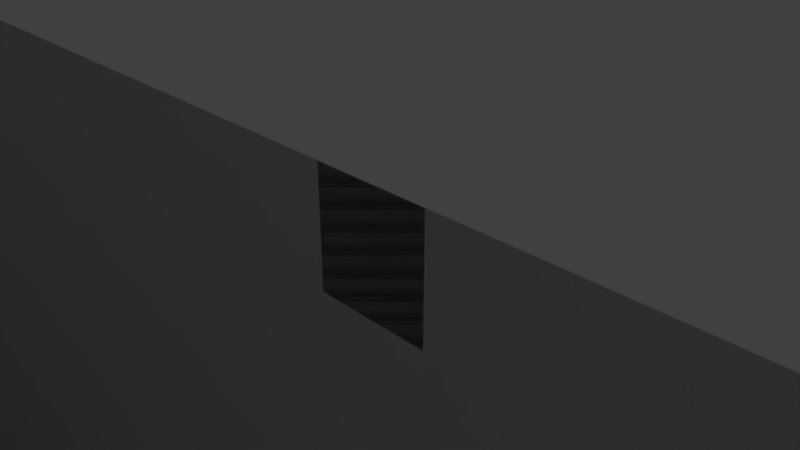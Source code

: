 # Source: testlev_01_v02.blend  (saved by Blender 2.79.0; exported with 4.5.12 LTS)
import bpy
from mathutils import Matrix  # noqa: F401  (used for matrix-valued properties, if any)

bpy.ops.wm.read_factory_settings(use_empty=True)
scene = bpy.context.scene
scene.name = 'Scene'

# ---- collections
col_collection_1 = bpy.data.collections.new('Collection 1'); scene.collection.children.link(col_collection_1)

# ---- world
world_world = bpy.data.worlds.new('World'); scene.world = world_world
world_world.color = (0.05088, 0.05088, 0.05088)
world_world.use_sun_shadow = False
world_world.sun_shadow_jitter_overblur = 0.0
world_world.cycles.sampling_method = 'MANUAL'

# ---- cameras
cam_camera = bpy.data.cameras.new('Camera')
cam_camera.clip_end = 100.0
cam_camera.lens = 35.0
cam_camera.sensor_width = 32.0
cam_camera.sensor_height = 18.0
cam_camera.ortho_scale = 7.314
cam_camera.dof.focus_distance = 0.0
cam_camera.dof.aperture_fstop = 128.0

# ---- lights
light_lamp = bpy.data.lights.new('Lamp', 'POINT')
light_lamp.transmission_factor = 0.0
light_lamp.cutoff_distance = 30.0
light_lamp.energy = 100.0
light_lamp.shadow_buffer_clip_start = 1.001
light_lamp.shadow_soft_size = 0.1
light_lamp.shadow_maximum_resolution = 0.006
light_lamp.use_absolute_resolution = True

# ---- meshes
me_plane_006 = bpy.data.meshes.new('Plane.006')
me_plane_006.from_pydata([(-232.1, -69.33, 2.987e-06), (26.86, -69.33, 2.987e-06), (-232.1, 1.0, 0.0), (26.86, 1.0, 0.0), (-103.5, -72.15, 3.033e-07), (-99.09, -72.15, 3.033e-07), (-103.5, -1.83, -2.683e-06), (-99.09, -1.83, -2.683e-06), (-246.8, -6.613, -2.877e-06), (-230.7, -69.68, 4.704e-06), (-231.9, -5.492, -3.076e-06), (-231.9, 0.9764, -3.354e-06), (-246.3, -69.54, 4.679e-06), (-248.2, 0.9764, -3.354e-06), (-231.9, -10.69, -2.852e-06), (-245.5, -11.44, -2.718e-06), (-256.8, -14.91, -1.402e-06), (-257.7, -19.64, -1.248e-06), (-251.9, -69.26, 1.129e-05), (-252.1, -15.78, -2.054e-06), (-252.0, -12.38, -1.91e-06), (-250.0, -69.38, 6.503e-06), (-246.8, -3.379, -3.016e-06), (-231.9, -2.258, -3.215e-06), (-231.9, -0.06844, -3.31e-06), (-248.2, -0.7566, -3.187e-06), (-248.8, -10.1, -2.126e-06), (-248.6, -12.41, -2.503e-06), (-247.3, -69.46, 5.53e-06), (-246.8, -66.61, 4.756e-06), (-254.7, -66.44, 1.079e-05), (-230.7, -65.25, 4.513e-06), (-249.5, -66.66, 6.44e-06), (-248.1, -66.63, 5.55e-06), (-290.3, 0.9764, -3.354e-06), (-290.3, -0.7566, -3.187e-06)], [], [(0, 2, 3, 1), (4, 6, 7, 5), (25, 13, 11, 24), (15, 8, 10, 14), (20, 19, 17, 16), (29, 15, 14, 31), (32, 30, 17, 19), (26, 27, 19, 20), (8, 22, 23, 10), (22, 25, 24, 23), (8, 15, 27, 26), (33, 32, 19, 27), (29, 33, 27, 15), (12, 28, 33, 29), (28, 21, 32, 33), (21, 18, 30, 32), (12, 29, 31, 9), (13, 25, 35, 34)])
me_plane_006.use_remesh_preserve_volume = False
me_plane_006.use_remesh_preserve_attributes = False
me_plane_006.use_mirror_vertex_groups = False
me_plane_006.update()
me_plane_005 = bpy.data.meshes.new('Plane.005')
me_plane_005.from_pydata([(-394.1, 58.77, 1.023e-05), (-387.7, -295.8, 8.969e-06), (-319.3, 62.96, 1.134e-05), (-190.2, -297.5, 1.112e-05), (-388.9, -257.3, 8.123e-06), (-272.0, -257.6, 1.002e-05), (-283.7, -240.1, 9.378e-06), (-389.2, -245.0, 8.396e-06), (-290.1, -222.9, 3.24e-05), (-390.4, -223.9, 3.072e-05), (-309.3, -95.21, 2.744e-05), (-391.6, -78.31, 2.256e-05), (-318.9, -25.01, 1.636e-05), (-393.0, -27.94, 1.502e-05), (-392.8, -68.07, 2.099e-05), (-310.1, -89.12, 2.661e-05), (-388.7, -330.3, 3.459e-05), (28.64, -330.3, 3.459e-05), (-388.7, -295.8, 3.317e-05), (28.64, -295.8, 3.317e-05), (-388.3, -276.5, 8.546e-06), (-237.4, -283.0, 1.153e-05)], [], [(20, 21, 3, 1), (7, 6, 5, 4), (9, 8, 6, 7), (11, 10, 8, 9), (14, 15, 10, 11), (0, 2, 12, 13), (13, 12, 15, 14), (16, 18, 19, 17), (4, 5, 21, 20)])
me_plane_005.use_remesh_preserve_volume = False
me_plane_005.use_remesh_preserve_attributes = False
me_plane_005.use_mirror_vertex_groups = False
me_plane_005.update()
me_plane_004 = bpy.data.meshes.new('Plane.004')
me_plane_004.from_pydata([(243.7, -16.88, 104.1), (-261.9, -16.88, 104.1), (243.7, -16.88, -165.1), (-261.9, -16.88, -165.1)], [], [(0, 2, 3, 1)])
me_plane_004.use_remesh_preserve_volume = False
me_plane_004.use_remesh_preserve_attributes = False
me_plane_004.use_mirror_vertex_groups = False
me_plane_004.update()
me_plane_002 = bpy.data.meshes.new('Plane.002')
me_plane_002.from_pydata([(243.7, -16.88, 104.1), (-261.9, -16.88, 104.1), (243.7, -16.88, -64.55), (-261.9, -16.88, -64.55)], [], [(0, 2, 3, 1)])
me_plane_002.use_remesh_preserve_volume = False
me_plane_002.use_remesh_preserve_attributes = False
me_plane_002.use_mirror_vertex_groups = False
me_plane_002.update()
me_plane_003 = bpy.data.meshes.new('Plane.003')
me_plane_003.from_pydata([(-163.1, 33.24, -8.583e-06), (-178.1, 33.24, -8.583e-06), (-163.1, 48.18, -8.583e-06), (-178.1, 48.18, -8.583e-06), (-161.7, 29.15, -5.722e-06), (-175.0, 22.76, -6.676e-06), (-162.9, 32.1, -5.722e-06), (-176.3, 25.58, -6.676e-06), (-159.0, 27.46, -5.722e-06), (-166.0, 21.54, -5.722e-06), (-161.3, 28.56, -4.768e-06), (-168.7, 22.48, -5.722e-06), (-155.4, 26.65, -4.768e-06), (-158.1, 22.53, -6.676e-06), (-158.2, 27.26, -4.768e-06), (-161.9, 22.19, -5.722e-06), (-163.0, 31.72, -7.629e-06), (-163.3, 31.53, -7.629e-06), (-163.3, 33.44, -6.676e-06), (-163.7, 33.41, -6.676e-06), (-162.1, 29.17, -7.629e-06), (-162.4, 28.99, -7.629e-06), (-161.1, 27.93, -7.629e-06), (-161.3, 27.61, -7.629e-06), (-159.7, 27.11, -7.629e-06), (-159.9, 26.79, -7.629e-06), (-158.0, 26.51, -6.676e-06), (-158.1, 26.15, -6.676e-06), (-157.9, 26.51, -6.676e-06), (-158.1, 26.15, -6.676e-06), (-143.5, 24.48, -6.676e-06), (-143.6, 24.11, -6.676e-06), (-143.1, 24.31, -6.676e-06), (-143.3, 24.03, -6.676e-06), (-142.8, 24.09, -6.676e-06), (-143.2, 23.97, -6.676e-06), (-142.7, 23.88, -6.676e-06), (-143.1, 23.8, -6.676e-06), (-137.5, -0.8543, -1.907e-06), (-137.8, -0.8237, -1.907e-06), (-128.9, 32.8, 23.56), (-124.1, 32.8, 37.75), (-128.9, 47.74, 23.56), (-124.1, 47.74, 37.75), (-129.3, 28.71, 22.19), (-125.1, 22.32, 34.78), (-129.0, 31.66, 23.3), (-124.7, 25.15, 36.08), (-130.2, 27.02, 19.61), (-127.9, 21.1, 26.3), (-129.5, 28.12, 21.83), (-127.1, 22.04, 28.8), (-131.3, 26.21, 16.22), (-130.5, 22.09, 18.81), (-130.5, 26.82, 18.87), (-129.3, 21.75, 22.39), (-128.3, 30.15, 26.23), (-128.1, 29.95, 26.55), (-128.1, 32.98, 26.53), (-127.9, 32.97, 26.89), (-128.9, 28.34, 25.37), (-128.7, 28.04, 25.69), (-129.3, 27.3, 24.41), (-129.2, 26.95, 24.61), (-129.8, 26.44, 23.15), (-129.7, 26.12, 23.34), (-130.5, 26.07, 21.45), (-130.4, 25.59, 21.55), (-130.5, 26.07, 21.45), (-130.4, 25.59, 21.56), (-135.1, 24.04, 7.751), (-135.0, 23.73, 7.835), (-135.3, 23.87, 7.349), (-135.1, 23.65, 7.596), (-135.4, 23.65, 7.101), (-135.1, 23.58, 7.441), (-135.4, 23.44, 7.006), (-135.1, 23.42, 7.357), (-137.0, -0.07753, 2.024), (-136.4, -0.115, 2.381)], [], [(0, 1, 3, 2), (4, 5, 7, 6), (8, 9, 11, 10), (12, 13, 15, 14), (16, 17, 19, 18), (16, 20, 21, 17), (20, 22, 23, 21), (22, 24, 25, 23), (24, 26, 27, 25), (26, 28, 29, 27), (28, 30, 31, 29), (30, 32, 33, 31), (32, 34, 35, 33), (34, 36, 37, 35), (36, 38, 39, 37), (40, 42, 43, 41), (44, 46, 47, 45), (48, 50, 51, 49), (52, 54, 55, 53), (56, 58, 59, 57), (56, 57, 61, 60), (60, 61, 63, 62), (62, 63, 65, 64), (64, 65, 67, 66), (66, 67, 69, 68), (68, 69, 71, 70), (70, 71, 73, 72), (72, 73, 75, 74), (74, 75, 77, 76), (76, 77, 79, 78)])
me_plane_003.use_remesh_preserve_volume = False
me_plane_003.use_remesh_preserve_attributes = False
me_plane_003.use_mirror_vertex_groups = False
me_plane_003.update()
me_plane = bpy.data.meshes.new('Plane')
me_plane.from_pydata([(-1.0, -1.0, 0.0), (1.0, -1.0, 0.0), (-1.0, 1.0, 0.0), (1.0, 1.0, 0.0)], [], [(0, 2, 3, 1)])
me_plane.use_remesh_preserve_volume = False
me_plane.use_remesh_preserve_attributes = False
me_plane.use_mirror_vertex_groups = False
me_plane.update()

# ---- objects
ob_ground_003 = bpy.data.objects.new('Ground.003', me_plane_006)
ob_ground_002 = bpy.data.objects.new('Ground.002', me_plane_005)
ob_plane_002 = bpy.data.objects.new('Plane.002', me_plane_004)
ob_plane_001 = bpy.data.objects.new('Plane.001', me_plane_002)
ob_ground_001 = bpy.data.objects.new('Ground.001', me_plane_003)
ob_plane = bpy.data.objects.new('Plane', me_plane)
ob_lamp = bpy.data.objects.new('Lamp', light_lamp)
ob_camera = bpy.data.objects.new('Camera', cam_camera)

# ---- transforms, parenting, visibility, modifiers, constraints
ob_ground_003.location = (0.0, 0.0, 0.0)
ob_ground_003.rotation_euler = (1.571, -0.0, 0.0)
ob_ground_003.lineart.crease_threshold = 0.0
ob_ground_002.location = (0.0, 0.0, 0.0)
ob_ground_002.rotation_euler = (1.571, -0.0, 0.0)
ob_ground_002.lineart.crease_threshold = 0.0
ob_plane_002.location = (-136.8, 5.223e-05, -166.2)
ob_plane_002.lineart.crease_threshold = 0.0
ob_plane_001.location = (-136.8, 5.223e-05, 0.9475)
ob_plane_001.lineart.crease_threshold = 0.0
ob_ground_001.location = (0.0, -0.609, 0.0)
ob_ground_001.rotation_euler = (1.571, -0.0, 0.0)
ob_ground_001.lineart.crease_threshold = 0.0
ob_plane.location = (0.0, 0.0, 0.0)
ob_plane.rotation_euler = (1.571, -0.0, 0.0)
ob_plane.lineart.crease_threshold = 0.0
ob_lamp.location = (4.076, 1.005, 5.904)
ob_lamp.rotation_euler = (0.6503, 0.05522, 1.866)
ob_lamp.lock_rotations_4d = False
ob_lamp.empty_display_type = 'ARROWS'
ob_lamp.color = (0.0, 0.0, 0.0, 0.0)
ob_lamp.lineart.crease_threshold = 0.0
ob_camera.location = (7.481, -6.508, 5.344)
ob_camera.rotation_euler = (1.109, 0.0, 0.8149)
ob_camera.lock_rotations_4d = False
ob_camera.empty_display_type = 'ARROWS'
ob_camera.color = (0.0, 0.0, 0.0, 0.0)
ob_camera.display_type = 'WIRE'
ob_camera.lineart.crease_threshold = 0.0

# ---- collection membership
col_collection_1.objects.link(ob_ground_003)
col_collection_1.objects.link(ob_ground_002)
col_collection_1.objects.link(ob_plane_002)
col_collection_1.objects.link(ob_plane_001)
col_collection_1.objects.link(ob_ground_001)
col_collection_1.objects.link(ob_plane)
col_collection_1.objects.link(ob_lamp)
col_collection_1.objects.link(ob_camera)

# ---- scene / render settings (as saved in the file)
scene.camera = ob_camera
scene.frame_start = 1; scene.frame_end = 250; scene.frame_set(2)
scene.render.engine = 'BLENDER_EEVEE_NEXT'
scene.render.resolution_percentage = 50
scene.render.dither_intensity = 0.0
scene.cycles.use_denoising = False
scene.cycles.samples = 128
scene.cycles.sampling_pattern = 'TABULATED_SOBOL'
scene.cycles.use_adaptive_sampling = False
scene.cycles.use_light_tree = False
scene.cycles.blur_glossy = 0.0
scene.cycles.sample_clamp_indirect = 0.0
scene.view_settings.view_transform = 'Standard'
bpy.context.view_layer.update()
